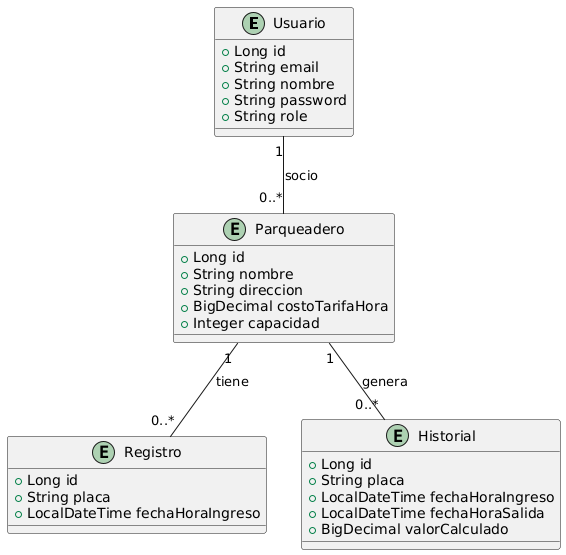

The diagram above was rendered by PlantUML. Its source (embedded in the PNG):
@startuml
entity "Usuario" {
    + Long id
    + String email
    + String nombre
    + String password
    + String role
}

entity "Parqueadero" {
    + Long id
    + String nombre
    + String direccion
    + BigDecimal costoTarifaHora
    + Integer capacidad
}

entity "Registro" {
    + Long id
    + String placa
    + LocalDateTime fechaHoraIngreso
}

entity "Historial" {
    + Long id
    + String placa
    + LocalDateTime fechaHoraIngreso
    + LocalDateTime fechaHoraSalida
    + BigDecimal valorCalculado
}

Usuario "1" -- "0..*" Parqueadero : socio
Parqueadero "1" -- "0..*" Registro : tiene
Parqueadero "1" -- "0..*" Historial : genera
@enduml